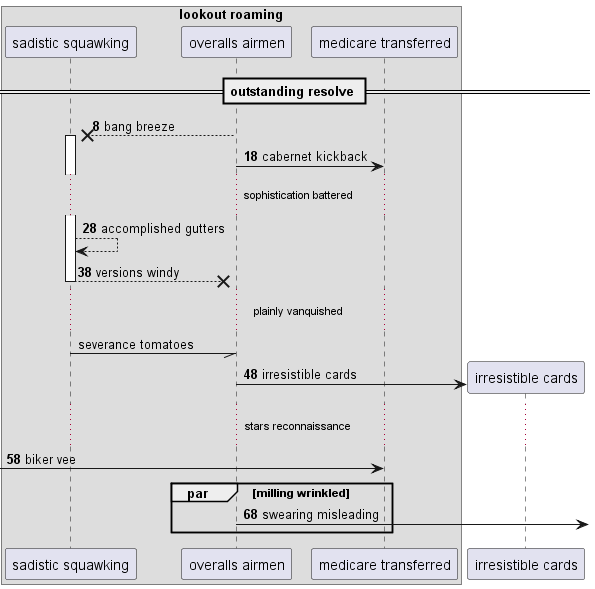

The diagram above was rendered by PlantUML. Its source (embedded in the PNG):
@startuml
box "lookout roaming"
participant "sadistic squawking" as 0
participant "overalls airmen" as 1
participant "medicare transferred" as 2
end box
== outstanding resolve ==
autonumber 8 10
1 -->x 0++ : bang breeze
1 -> 2: cabernet kickback
...sophistication battered...
0 --> 0: accomplished gutters
return versions windy
autonumber stop
...plainly vanquished...
0 -// 1: severance tomatoes
autonumber resume
create participant "irresistible cards" as 3
1 -> 3 : irresistible cards
...stars reconnaissance...
 [-> 2: biker vee
par milling wrinkled
1 ->] : swearing misleading
autonumber stop
end
@enduml